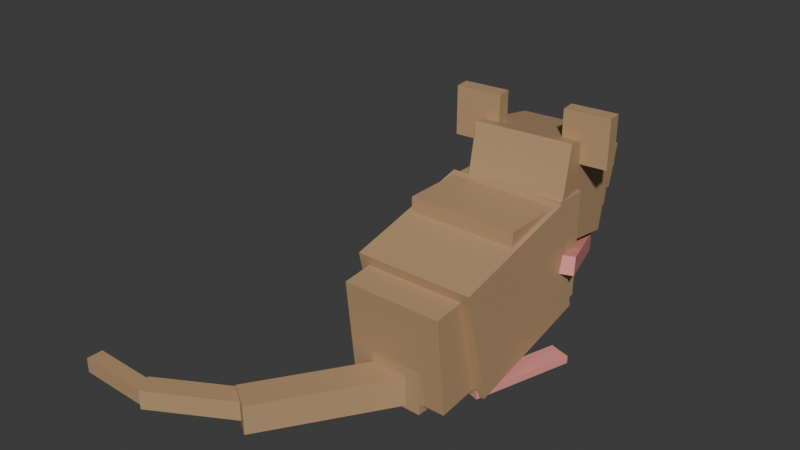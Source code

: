 # Source: rat.blend  (saved by Blender 4.0.36; exported with 4.5.12 LTS)
import bpy
from mathutils import Matrix  # noqa: F401  (used for matrix-valued properties, if any)

bpy.ops.wm.read_factory_settings(use_empty=True)
scene = bpy.context.scene
scene.name = 'Scene'

# ---- collections
col_collection = bpy.data.collections.new('Collection'); scene.collection.children.link(col_collection)

# ---- materials (node trees are filled in below, after node groups)
mat_ratbody = bpy.data.materials.new('RatBody')
mat_ratbody.use_transparent_shadow = False
mat_ratnose = bpy.data.materials.new('RatNose')
mat_ratnose.use_transparent_shadow = False
mat_rateye = bpy.data.materials.new('RatEye')
mat_rateye.use_transparent_shadow = False

# ---- material node trees
mat_ratbody.use_nodes = True; mat_ratbody.node_tree.nodes.clear()
_N = mat_ratbody.node_tree.nodes; _L = mat_ratbody.node_tree.links
n0 = _N.new('ShaderNodeBsdfPrincipled'); n0.name = 'Principled BSDF'; n0.location = (10, 300)
n0.inputs[0].default_value = (0.4793, 0.3073, 0.164, 1.0)
n0.inputs[3].default_value = 1.45
n1 = _N.new('ShaderNodeOutputMaterial'); n1.name = 'Material Output'; n1.location = (300, 300)
_L.new(n0.outputs[0], n1.inputs[0])
n1.is_active_output = True
mat_ratnose.use_nodes = True; mat_ratnose.node_tree.nodes.clear()
_N = mat_ratnose.node_tree.nodes; _L = mat_ratnose.node_tree.links
n0 = _N.new('ShaderNodeBsdfPrincipled'); n0.name = 'Principled BSDF'; n0.location = (10, 300)
n0.inputs[0].default_value = (0.8002, 0.3124, 0.2793, 1.0)
n0.inputs[3].default_value = 1.45
n1 = _N.new('ShaderNodeOutputMaterial'); n1.name = 'Material Output'; n1.location = (300, 300)
_L.new(n0.outputs[0], n1.inputs[0])
n1.is_active_output = True
mat_rateye.use_nodes = True; mat_rateye.node_tree.nodes.clear()
_N = mat_rateye.node_tree.nodes; _L = mat_rateye.node_tree.links
n0 = _N.new('ShaderNodeBsdfPrincipled'); n0.name = 'Principled BSDF'; n0.location = (10, 300)
n0.inputs[0].default_value = (0.0, 0.0, 0.0, 1.0)
n0.inputs[3].default_value = 1.45
n1 = _N.new('ShaderNodeOutputMaterial'); n1.name = 'Material Output'; n1.location = (300, 300)
_L.new(n0.outputs[0], n1.inputs[0])
n1.is_active_output = True

# ---- world
world_world = bpy.data.worlds.new('World'); scene.world = world_world
world_world.use_nodes = True; world_world.node_tree.nodes.clear()
_N = world_world.node_tree.nodes; _L = world_world.node_tree.links
n0 = _N.new('ShaderNodeOutputWorld'); n0.name = 'World Output'; n0.location = (300, 300)
n1 = _N.new('ShaderNodeBackground'); n1.name = 'Background'; n1.location = (10, 300)
n1.inputs[0].default_value = (0.05088, 0.05088, 0.05088, 1.0)
_L.new(n1.outputs[0], n0.inputs[0])
n0.is_active_output = True
world_world.color = (0.05088, 0.05088, 0.05088)
world_world.use_sun_shadow = False
world_world.sun_shadow_jitter_overblur = 0.0

# ---- meshes
me_cube_001 = bpy.data.meshes.new('Cube.001')
me_cube_001.from_pydata([(0.1348, 0.06561, 0.09521), (0.1348, 0.06561, 0.3626), (0.1348, -0.1964, 0.09521), (0.1348, -0.1964, 0.3626), (-0.1326, 0.06561, 0.09521), (-0.1326, 0.06561, 0.3626), (-0.1326, -0.1964, 0.09521), (-0.1326, -0.1964, 0.3626), (-0.1441, -0.36, 0.2871), (-0.1441, -0.292, 0.004599), (-0.1441, -0.02979, 0.3666), (-0.1441, 0.03825, 0.08413), (0.1464, -0.36, 0.2871), (0.1464, -0.292, 0.004599), (0.1464, -0.02979, 0.3666), (0.1464, 0.03825, 0.08413), (-0.1035, -0.005441, 0.4892), (-0.09848, -0.05593, 0.2576), (-0.1266, 0.225, 0.4385), (-0.1215, 0.1745, 0.2069), (0.1324, 0.01815, 0.4892), (0.1374, -0.03234, 0.2576), (0.1093, 0.2486, 0.4385), (0.1144, 0.1981, 0.2069), (-0.05317, 0.0668, 0.4122), (-0.04712, 0.04172, 0.2476), (-0.1125, 0.313, 0.3725), (-0.1065, 0.2879, 0.2079), (0.1088, 0.1059, 0.4122), (0.1148, 0.08078, 0.2476), (0.04945, 0.352, 0.3725), (0.05549, 0.3269, 0.2079), (-0.143, -0.2689, 0.01508), (-0.143, -0.2689, -0.003366), (-0.143, -0.01523, 0.01508), (-0.143, -0.01523, -0.003366), (-0.08981, -0.2689, 0.01508), (-0.08981, -0.2689, -0.003366), (-0.08981, -0.01523, 0.01508), (-0.08981, -0.01523, -0.003366), (0.204, -0.05422, -0.002041), (0.204, -0.05422, 0.01641), (0.1294, -0.2967, -0.002041), (0.1294, -0.2967, 0.01641), (0.1532, -0.03859, -0.002041), (0.1532, -0.03859, 0.01641), (0.07861, -0.2811, -0.002041), (0.07861, -0.2811, 0.01641), (-0.08245, 0.2285, 0.3579), (-0.09075, 0.2188, 0.2394), (-0.0892, 0.4112, 0.3434), (-0.09751, 0.4014, 0.2249), (0.03636, 0.2322, 0.3493), (0.02806, 0.2225, 0.2308), (0.02961, 0.4149, 0.3348), (0.0213, 0.4051, 0.2163), (-0.04723, 0.4014, 0.345), (-0.04933, 0.4025, 0.3142), (-0.04226, 0.4319, 0.3457), (-0.04436, 0.433, 0.3149), (-0.01683, 0.3965, 0.3428), (-0.01892, 0.3976, 0.312), (-0.01186, 0.427, 0.3435), (-0.01395, 0.4281, 0.3127), (-0.05422, 0.1874, 0.1433), (-0.05139, 0.1966, 0.1862), (-0.1202, -0.02632, 0.1932), (-0.1173, -0.01718, 0.2361), (-0.09622, 0.2004, 0.1433), (-0.0934, 0.2095, 0.1862), (-0.1622, -0.01336, 0.1932), (-0.1593, -0.004217, 0.2361), (0.09591, 0.1993, 0.1433), (0.09243, 0.2082, 0.1862), (0.1773, -0.009035, 0.1932), (0.1738, -0.0001187, 0.2361), (0.05496, 0.1833, 0.1433), (0.05148, 0.1922, 0.1862), (0.1364, -0.02503, 0.1932), (0.1329, -0.01612, 0.2361), (-0.07767, 0.07865, 0.4245), (-0.07767, 0.07865, 0.5438), (-0.07395, 0.0415, 0.4245), (-0.07395, 0.0415, 0.5438), (-0.1881, 0.06761, 0.4245), (-0.1881, 0.06761, 0.5438), (-0.1843, 0.03046, 0.4245), (-0.1843, 0.03046, 0.5438), (0.1888, 0.1053, 0.4259), (0.1888, 0.1053, 0.5452), (0.1925, 0.06815, 0.4259), (0.1925, 0.06815, 0.5452), (0.07842, 0.09426, 0.4259), (0.07842, 0.09426, 0.5452), (0.08214, 0.05711, 0.4259), (0.08214, 0.05711, 0.5452), (0.06527, -0.2838, -0.007438), (0.06527, -0.2838, 0.1208), (0.06527, -0.4121, -0.007438), (0.06527, -0.4121, 0.1208), (-0.06299, -0.2838, -0.007438), (-0.06299, -0.2838, 0.1208), (-0.06299, -0.4121, -0.007438), (-0.06299, -0.4121, 0.1208), (0.04136, -0.3917, -0.0001808), (0.04136, -0.3917, 0.07053), (-0.1609, -0.6997, -0.0001808), (-0.1609, -0.6997, 0.07053), (-0.02431, -0.3485, -0.0001808), (-0.02431, -0.3485, 0.07053), (-0.2266, -0.6566, -0.0001808), (-0.2266, -0.6566, 0.07053), (-0.1653, -0.6686, 0.01165), (-0.1653, -0.6686, 0.05871), (-0.3789, -0.789, 0.01165), (-0.3789, -0.789, 0.05871), (-0.191, -0.623, 0.01165), (-0.191, -0.623, 0.05871), (-0.4046, -0.7435, 0.01165), (-0.4046, -0.7435, 0.05871), (-0.38, -0.7844, 0.0171), (-0.38, -0.7844, 0.05325), (-0.5683, -0.7797, 0.0171), (-0.5683, -0.7797, 0.05325), (-0.379, -0.7443, 0.0171), (-0.379, -0.7443, 0.05325), (-0.5673, -0.7395, 0.0171), (-0.5673, -0.7395, 0.05325), (0.1228, -0.161, 0.03895), (0.1228, -0.1868, 0.2809), (0.1228, -0.403, 0.01324), (0.1228, -0.4287, 0.2552), (-0.1205, -0.161, 0.03895), (-0.1205, -0.1868, 0.2809), (-0.1205, -0.403, 0.01324), (-0.1205, -0.4287, 0.2552), (-0.06529, 0.2589, 0.3646), (-0.06529, 0.2589, 0.414), (-0.06038, 0.2097, 0.3646), (-0.06038, 0.2097, 0.414), (-0.1144, 0.254, 0.3646), (-0.1144, 0.254, 0.414), (-0.1095, 0.2048, 0.3646), (-0.1095, 0.2048, 0.414), (0.08928, 0.2744, 0.3646), (0.08928, 0.2744, 0.414), (0.0942, 0.2252, 0.3646), (0.0942, 0.2252, 0.414), (0.04013, 0.2694, 0.3646), (0.04013, 0.2694, 0.414), (0.04504, 0.2203, 0.3646), (0.04504, 0.2203, 0.414)], [], [(0, 1, 3, 2), (2, 3, 7, 6), (6, 7, 5, 4), (4, 5, 1, 0), (2, 6, 4, 0), (7, 3, 1, 5), (8, 12, 14, 10), (13, 9, 11, 15), (11, 10, 14, 15), (9, 8, 10, 11), (13, 12, 8, 9), (15, 14, 12, 13), (16, 20, 22, 18), (21, 17, 19, 23), (19, 18, 22, 23), (17, 16, 18, 19), (21, 20, 16, 17), (23, 22, 20, 21), (24, 28, 30, 26), (29, 25, 27, 31), (27, 26, 30, 31), (25, 24, 26, 27), (29, 28, 24, 25), (31, 30, 28, 29), (32, 36, 38, 34), (37, 33, 35, 39), (35, 34, 38, 39), (33, 32, 34, 35), (37, 36, 32, 33), (39, 38, 36, 37), (40, 41, 43, 42), (42, 43, 47, 46), (46, 47, 45, 44), (44, 45, 41, 40), (42, 46, 44, 40), (47, 43, 41, 45), (48, 52, 54, 50), (53, 49, 51, 55), (51, 50, 54, 55), (49, 48, 50, 51), (53, 52, 48, 49), (55, 54, 52, 53), (56, 58, 59, 57), (58, 62, 63, 59), (62, 60, 61, 63), (60, 56, 57, 61), (58, 56, 60, 62), (63, 61, 57, 59), (64, 65, 67, 66), (66, 67, 71, 70), (70, 71, 69, 68), (68, 69, 65, 64), (66, 70, 68, 64), (71, 67, 65, 69), (72, 73, 75, 74), (74, 75, 79, 78), (78, 79, 77, 76), (76, 77, 73, 72), (74, 78, 76, 72), (79, 75, 73, 77), (80, 81, 83, 82), (82, 83, 87, 86), (86, 87, 85, 84), (84, 85, 81, 80), (82, 86, 84, 80), (87, 83, 81, 85), (88, 89, 91, 90), (90, 91, 95, 94), (94, 95, 93, 92), (92, 93, 89, 88), (90, 94, 92, 88), (95, 91, 89, 93), (96, 97, 99, 98), (98, 99, 103, 102), (102, 103, 101, 100), (100, 101, 97, 96), (98, 102, 100, 96), (103, 99, 97, 101), (104, 105, 107, 106), (106, 107, 111, 110), (110, 111, 109, 108), (108, 109, 105, 104), (106, 110, 108, 104), (111, 107, 105, 109), (112, 113, 115, 114), (114, 115, 119, 118), (118, 119, 117, 116), (116, 117, 113, 112), (114, 118, 116, 112), (119, 115, 113, 117), (120, 121, 123, 122), (122, 123, 127, 126), (126, 127, 125, 124), (124, 125, 121, 120), (122, 126, 124, 120), (127, 123, 121, 125), (128, 129, 131, 130), (130, 131, 135, 134), (134, 135, 133, 132), (132, 133, 129, 128), (130, 134, 132, 128), (135, 131, 129, 133), (136, 137, 139, 138), (138, 139, 143, 142), (142, 143, 141, 140), (140, 141, 137, 136), (138, 142, 140, 136), (143, 139, 137, 141), (144, 145, 147, 146), (146, 147, 151, 150), (150, 151, 149, 148), (148, 149, 145, 144), (146, 150, 148, 144), (151, 147, 145, 149)])
me_cube_001.polygons.foreach_set('material_index', [0, 0, 0, 0, 0, 0, 0, 0, 0, 0, 0, 0, 0, 0, 0, 0, 0, 0, 0, 0, 0, 0, 0, 0, 1, 1, 1, 1, 1, 1, 1, 1, 1, 1, 1, 1, 0, 0, 0, 0, 0, 0, 1, 1, 1, 1, 1, 1, 1, 1, 1, 1, 1, 1, 1, 1, 1, 1, 1, 1, 0, 0, 0, 0, 0, 0, 0, 0, 0, 0, 0, 0, 0, 0, 0, 0, 0, 0, 0, 0, 0, 0, 0, 0, 0, 0, 0, 0, 0, 0, 0, 0, 0, 0, 0, 0, 0, 0, 0, 0, 0, 0, 2, 2, 2, 2, 2, 2, 2, 2, 2, 2, 2, 2])
_uv = me_cube_001.uv_layers.new(name='UVMap')
_uv.uv.foreach_set('vector', [0.375, 0.0, 0.625, 0.0, 0.625, 0.25, 0.375, 0.25, 0.375, 0.25, 0.625, 0.25, 0.625, 0.5, 0.375, 0.5, 0.375, 0.5, 0.625, 0.5, 0.625, 0.75, 0.375, 0.75, 0.375, 0.75, 0.625, 0.75, 0.625, 1.0, 0.375, 1.0, 0.125, 0.5, 0.375, 0.5, 0.375, 0.75, 0.125, 0.75, 0.625, 0.5, 0.875, 0.5, 0.875, 0.75, 0.625, 0.75, 0.625, 0.5, 0.875, 0.5, 0.875, 0.75, 0.625, 0.75, 0.125, 0.5, 0.375, 0.5, 0.375, 0.75, 0.125, 0.75, 0.375, 0.75, 0.625, 0.75, 0.625, 1.0, 0.375, 1.0, 0.375, 0.5, 0.625, 0.5, 0.625, 0.75, 0.375, 0.75, 0.375, 0.25, 0.625, 0.25, 0.625, 0.5, 0.375, 0.5, 0.375, 0.0, 0.625, 0.0, 0.625, 0.25, 0.375, 0.25, 0.375, 0.0, 0.625, 0.0, 0.625, 0.25, 0.375, 0.25, 0.375, 0.25, 0.625, 0.25, 0.625, 0.5, 0.375, 0.5, 0.375, 0.5, 0.625, 0.5, 0.625, 0.75, 0.375, 0.75, 0.375, 0.75, 0.625, 0.75, 0.625, 1.0, 0.375, 1.0, 0.125, 0.5, 0.375, 0.5, 0.375, 0.75, 0.125, 0.75, 0.625, 0.5, 0.875, 0.5, 0.875, 0.75, 0.625, 0.75, 0.375, 0.0, 0.625, 0.0, 0.625, 0.25, 0.375, 0.25, 0.375, 0.25, 0.625, 0.25, 0.625, 0.5, 0.375, 0.5, 0.375, 0.5, 0.625, 0.5, 0.625, 0.75, 0.375, 0.75, 0.375, 0.75, 0.625, 0.75, 0.625, 1.0, 0.375, 1.0, 0.125, 0.5, 0.375, 0.5, 0.375, 0.75, 0.125, 0.75, 0.625, 0.5, 0.875, 0.5, 0.875, 0.75, 0.625, 0.75, 0.625, 0.5, 0.875, 0.5, 0.875, 0.75, 0.625, 0.75, 0.125, 0.5, 0.375, 0.5, 0.375, 0.75, 0.125, 0.75, 0.375, 0.75, 0.625, 0.75, 0.625, 1.0, 0.375, 1.0, 0.375, 0.5, 0.625, 0.5, 0.625, 0.75, 0.375, 0.75, 0.375, 0.25, 0.625, 0.25, 0.625, 0.5, 0.375, 0.5, 0.375, 0.0, 0.625, 0.0, 0.625, 0.25, 0.375, 0.25, 0.375, 0.0, 0.625, 0.0, 0.625, 0.25, 0.375, 0.25, 0.375, 0.25, 0.625, 0.25, 0.625, 0.5, 0.375, 0.5, 0.375, 0.5, 0.625, 0.5, 0.625, 0.75, 0.375, 0.75, 0.375, 0.75, 0.625, 0.75, 0.625, 1.0, 0.375, 1.0, 0.125, 0.5, 0.375, 0.5, 0.375, 0.75, 0.125, 0.75, 0.625, 0.5, 0.875, 0.5, 0.875, 0.75, 0.625, 0.75, 0.375, 0.0, 0.625, 0.0, 0.625, 0.25, 0.375, 0.25, 0.375, 0.25, 0.625, 0.25, 0.625, 0.5, 0.375, 0.5, 0.375, 0.5, 0.625, 0.5, 0.625, 0.75, 0.375, 0.75, 0.375, 0.75, 0.625, 0.75, 0.625, 1.0, 0.375, 1.0, 0.125, 0.5, 0.375, 0.5, 0.375, 0.75, 0.125, 0.75, 0.625, 0.5, 0.875, 0.5, 0.875, 0.75, 0.625, 0.75, 0.375, 0.0, 0.375, 0.25, 0.625, 0.25, 0.625, 0.0, 0.375, 0.25, 0.375, 0.5, 0.625, 0.5, 0.625, 0.25, 0.375, 0.5, 0.375, 0.75, 0.625, 0.75, 0.625, 0.5, 0.375, 0.75, 0.375, 1.0, 0.625, 1.0, 0.625, 0.75, 0.125, 0.5, 0.125, 0.75, 0.375, 0.75, 0.375, 0.5, 0.625, 0.5, 0.625, 0.75, 0.875, 0.75, 0.875, 0.5, 0.375, 0.0, 0.625, 0.0, 0.625, 0.25, 0.375, 0.25, 0.375, 0.25, 0.625, 0.25, 0.625, 0.5, 0.375, 0.5, 0.375, 0.5, 0.625, 0.5, 0.625, 0.75, 0.375, 0.75, 0.375, 0.75, 0.625, 0.75, 0.625, 1.0, 0.375, 1.0, 0.125, 0.5, 0.375, 0.5, 0.375, 0.75, 0.125, 0.75, 0.625, 0.5, 0.875, 0.5, 0.875, 0.75, 0.625, 0.75, 0.375, 0.0, 0.625, 0.0, 0.625, 0.25, 0.375, 0.25, 0.375, 0.25, 0.625, 0.25, 0.625, 0.5, 0.375, 0.5, 0.375, 0.5, 0.625, 0.5, 0.625, 0.75, 0.375, 0.75, 0.375, 0.75, 0.625, 0.75, 0.625, 1.0, 0.375, 1.0, 0.125, 0.5, 0.375, 0.5, 0.375, 0.75, 0.125, 0.75, 0.625, 0.5, 0.875, 0.5, 0.875, 0.75, 0.625, 0.75, 0.375, 0.0, 0.625, 0.0, 0.625, 0.25, 0.375, 0.25, 0.375, 0.25, 0.625, 0.25, 0.625, 0.5, 0.375, 0.5, 0.375, 0.5, 0.625, 0.5, 0.625, 0.75, 0.375, 0.75, 0.375, 0.75, 0.625, 0.75, 0.625, 1.0, 0.375, 1.0, 0.125, 0.5, 0.375, 0.5, 0.375, 0.75, 0.125, 0.75, 0.625, 0.5, 0.875, 0.5, 0.875, 0.75, 0.625, 0.75, 0.375, 0.0, 0.625, 0.0, 0.625, 0.25, 0.375, 0.25, 0.375, 0.25, 0.625, 0.25, 0.625, 0.5, 0.375, 0.5, 0.375, 0.5, 0.625, 0.5, 0.625, 0.75, 0.375, 0.75, 0.375, 0.75, 0.625, 0.75, 0.625, 1.0, 0.375, 1.0, 0.125, 0.5, 0.375, 0.5, 0.375, 0.75, 0.125, 0.75, 0.625, 0.5, 0.875, 0.5, 0.875, 0.75, 0.625, 0.75, 0.375, 0.0, 0.625, 0.0, 0.625, 0.25, 0.375, 0.25, 0.375, 0.25, 0.625, 0.25, 0.625, 0.5, 0.375, 0.5, 0.375, 0.5, 0.625, 0.5, 0.625, 0.75, 0.375, 0.75, 0.375, 0.75, 0.625, 0.75, 0.625, 1.0, 0.375, 1.0, 0.125, 0.5, 0.375, 0.5, 0.375, 0.75, 0.125, 0.75, 0.625, 0.5, 0.875, 0.5, 0.875, 0.75, 0.625, 0.75, 0.375, 0.0, 0.625, 0.0, 0.625, 0.25, 0.375, 0.25, 0.375, 0.25, 0.625, 0.25, 0.625, 0.5, 0.375, 0.5, 0.375, 0.5, 0.625, 0.5, 0.625, 0.75, 0.375, 0.75, 0.375, 0.75, 0.625, 0.75, 0.625, 1.0, 0.375, 1.0, 0.125, 0.5, 0.375, 0.5, 0.375, 0.75, 0.125, 0.75, 0.625, 0.5, 0.875, 0.5, 0.875, 0.75, 0.625, 0.75, 0.375, 0.0, 0.625, 0.0, 0.625, 0.25, 0.375, 0.25, 0.375, 0.25, 0.625, 0.25, 0.625, 0.5, 0.375, 0.5, 0.375, 0.5, 0.625, 0.5, 0.625, 0.75, 0.375, 0.75, 0.375, 0.75, 0.625, 0.75, 0.625, 1.0, 0.375, 1.0, 0.125, 0.5, 0.375, 0.5, 0.375, 0.75, 0.125, 0.75, 0.625, 0.5, 0.875, 0.5, 0.875, 0.75, 0.625, 0.75, 0.375, 0.0, 0.625, 0.0, 0.625, 0.25, 0.375, 0.25, 0.375, 0.25, 0.625, 0.25, 0.625, 0.5, 0.375, 0.5, 0.375, 0.5, 0.625, 0.5, 0.625, 0.75, 0.375, 0.75, 0.375, 0.75, 0.625, 0.75, 0.625, 1.0, 0.375, 1.0, 0.125, 0.5, 0.375, 0.5, 0.375, 0.75, 0.125, 0.75, 0.625, 0.5, 0.875, 0.5, 0.875, 0.75, 0.625, 0.75, 0.375, 0.0, 0.625, 0.0, 0.625, 0.25, 0.375, 0.25, 0.375, 0.25, 0.625, 0.25, 0.625, 0.5, 0.375, 0.5, 0.375, 0.5, 0.625, 0.5, 0.625, 0.75, 0.375, 0.75, 0.375, 0.75, 0.625, 0.75, 0.625, 1.0, 0.375, 1.0, 0.125, 0.5, 0.375, 0.5, 0.375, 0.75, 0.125, 0.75, 0.625, 0.5, 0.875, 0.5, 0.875, 0.75, 0.625, 0.75, 0.375, 0.0, 0.625, 0.0, 0.625, 0.25, 0.375, 0.25, 0.375, 0.25, 0.625, 0.25, 0.625, 0.5, 0.375, 0.5, 0.375, 0.5, 0.625, 0.5, 0.625, 0.75, 0.375, 0.75, 0.375, 0.75, 0.625, 0.75, 0.625, 1.0, 0.375, 1.0, 0.125, 0.5, 0.375, 0.5, 0.375, 0.75, 0.125, 0.75, 0.625, 0.5, 0.875, 0.5, 0.875, 0.75, 0.625, 0.75, 0.375, 0.0, 0.625, 0.0, 0.625, 0.25, 0.375, 0.25, 0.375, 0.25, 0.625, 0.25, 0.625, 0.5, 0.375, 0.5, 0.375, 0.5, 0.625, 0.5, 0.625, 0.75, 0.375, 0.75, 0.375, 0.75, 0.625, 0.75, 0.625, 1.0, 0.375, 1.0, 0.125, 0.5, 0.375, 0.5, 0.375, 0.75, 0.125, 0.75, 0.625, 0.5, 0.875, 0.5, 0.875, 0.75, 0.625, 0.75])
me_cube_001.materials.append(mat_ratbody)
me_cube_001.materials.append(mat_ratnose)
me_cube_001.materials.append(mat_rateye)
me_cube_001.update()

# ---- objects
ob_cube = bpy.data.objects.new('Cube', me_cube_001)

# ---- transforms, parenting, visibility, modifiers, constraints
ob_cube.location = (0.0, 0.0, 0.0)

# ---- collection membership
col_collection.objects.link(ob_cube)

# ---- scene / render settings (as saved in the file)
scene.frame_start = 1; scene.frame_end = 250; scene.frame_set(1)
scene.render.engine = 'BLENDER_EEVEE_NEXT'
scene.cycles.sampling_pattern = 'TABULATED_SOBOL'
bpy.context.view_layer.update()

# ---- added for rendering (the .blend has no active camera and no usable light): camera, sun
cam_auto = bpy.data.cameras.new('AutoCamera')
cam_auto.lens = 50.0
cam_auto.sensor_width = 36.0
cam_auto.clip_end = 1000.0
ob_auto_camera = bpy.data.objects.new('AutoCamera', cam_auto)
scene.collection.objects.link(ob_auto_camera)
ob_auto_camera.location = (1.24976, -1.89629, 1.41436)
ob_auto_camera.rotation_euler = (1.09748, -7.21219e-08, 0.694738)
scene.camera = ob_auto_camera
light_auto_sun = bpy.data.lights.new('AutoSun', 'SUN')
light_auto_sun.energy = 3.0
light_auto_sun.angle = 0.0523599
ob_auto_sun = bpy.data.objects.new('AutoSun', light_auto_sun)
scene.collection.objects.link(ob_auto_sun)
ob_auto_sun.rotation_euler = (0.872665, 0.174533, 0.523599)
bpy.context.view_layer.update()
